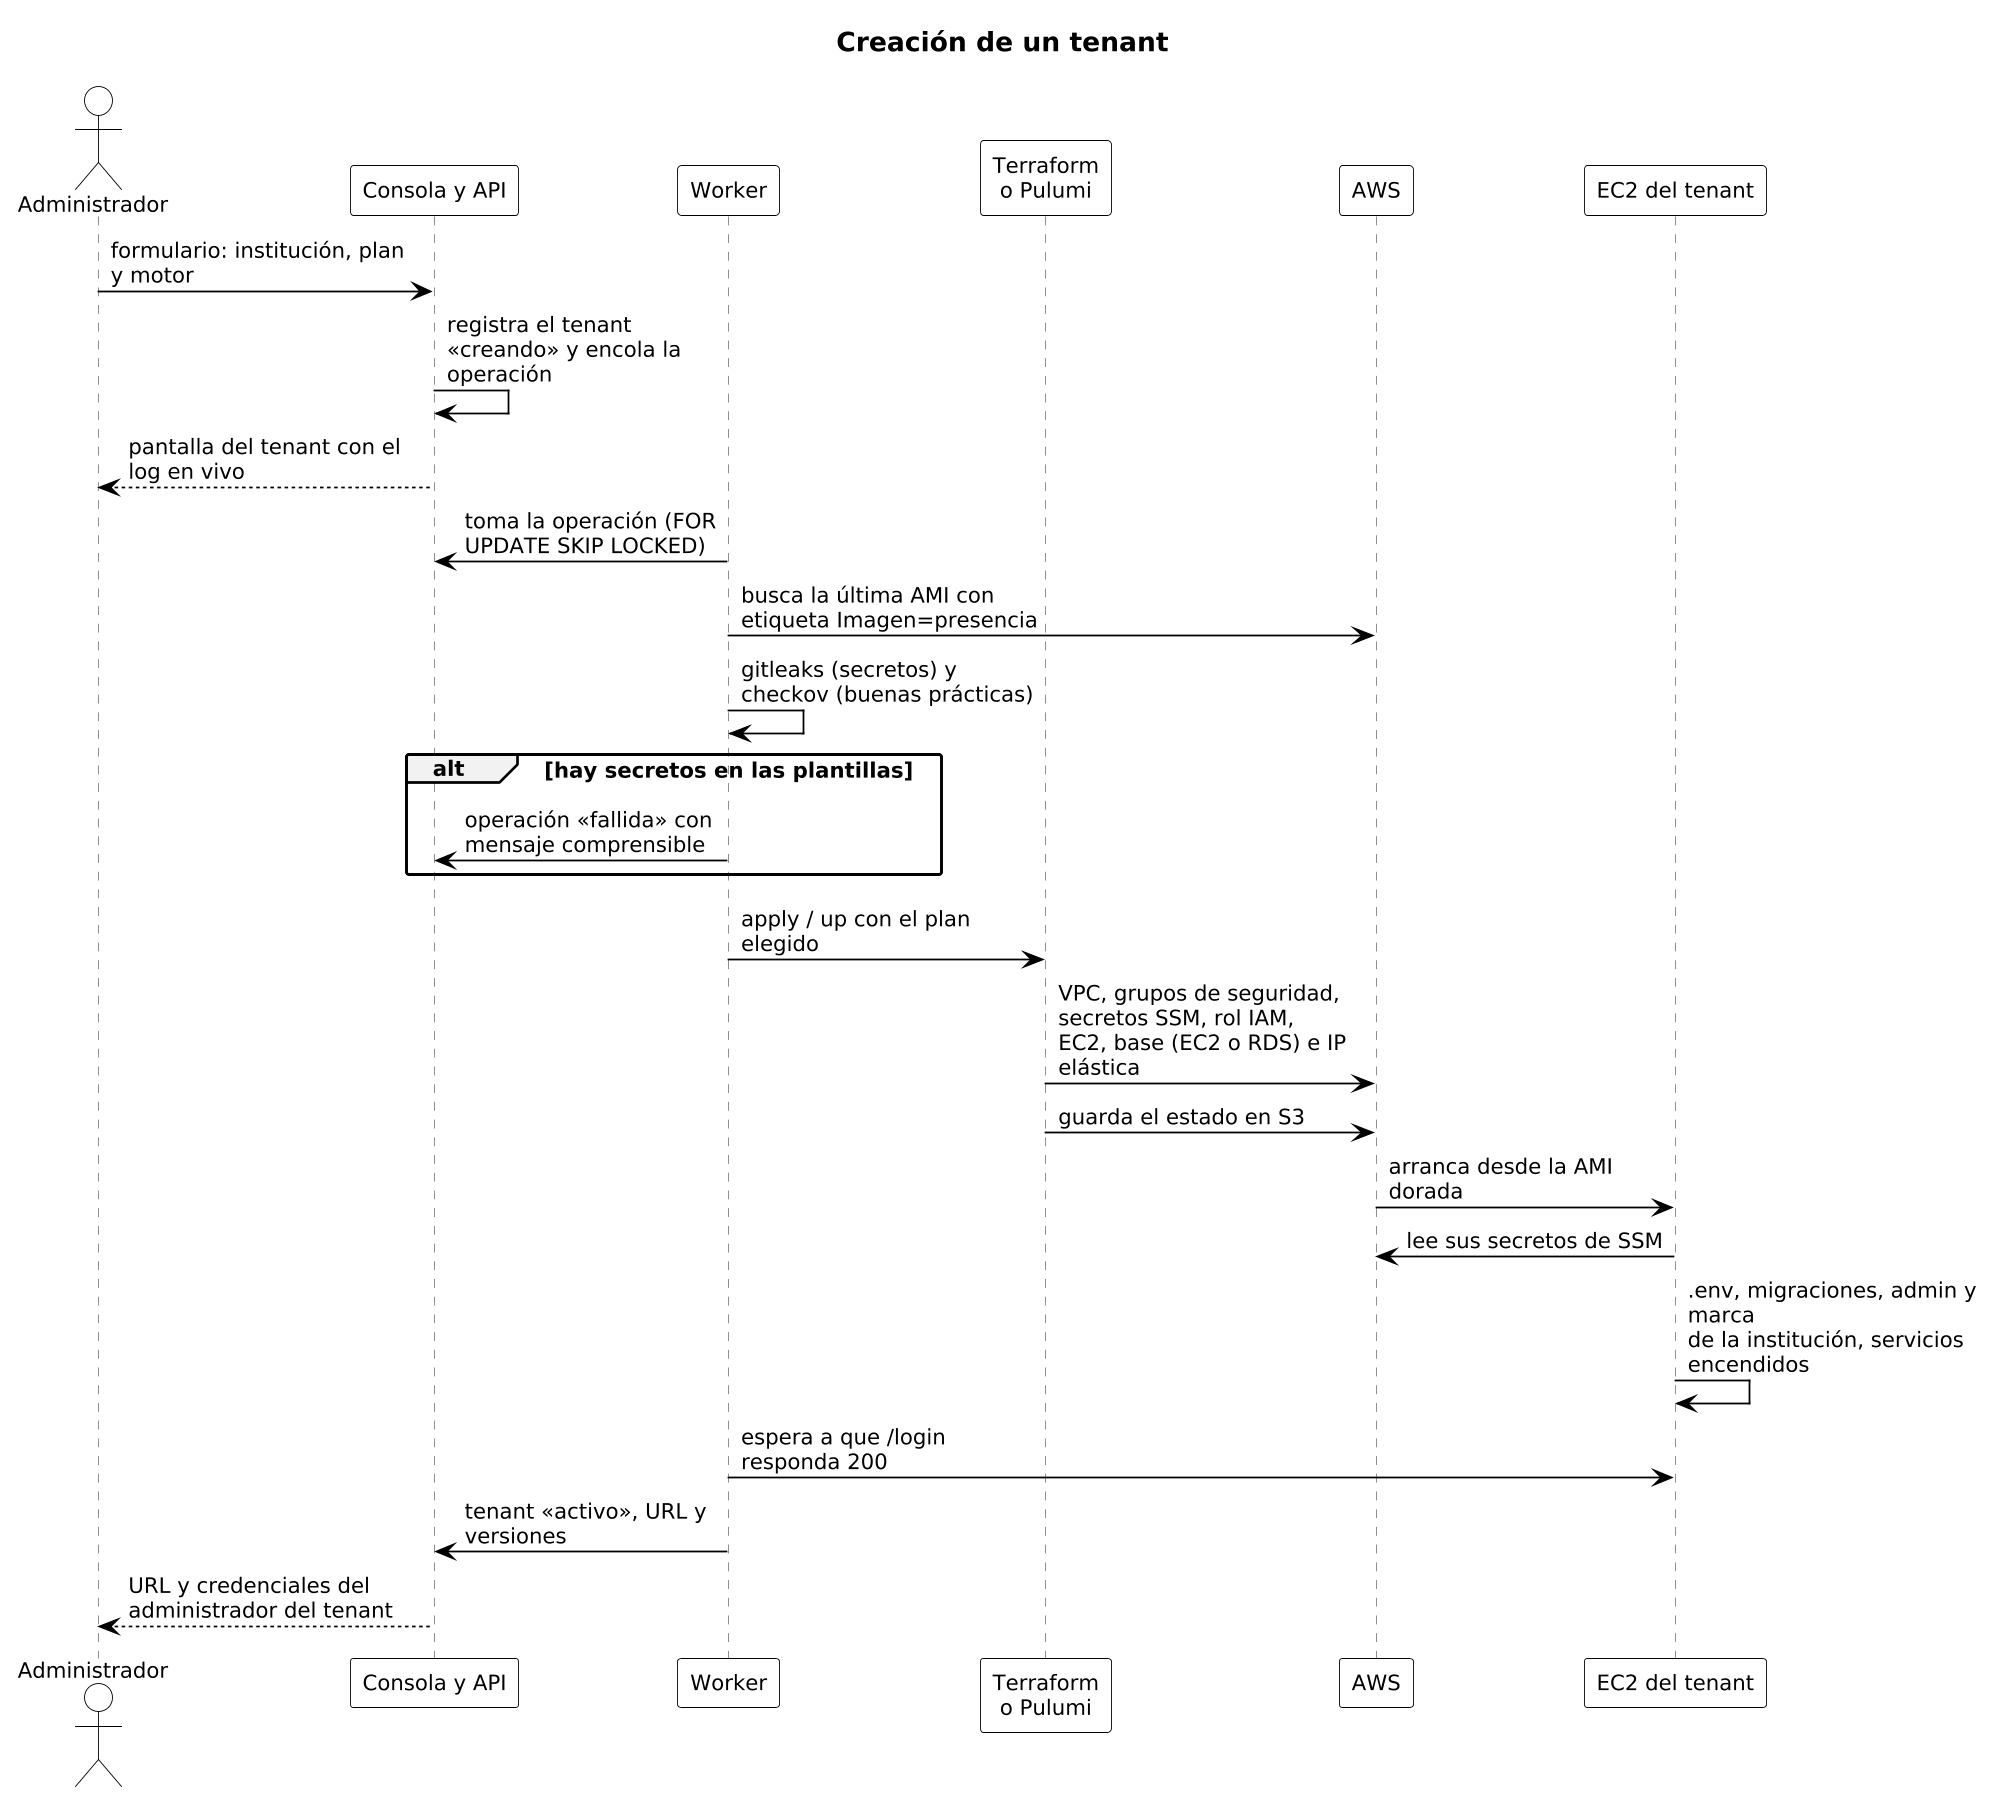

The diagram above was rendered by PlantUML. Its source (embedded in the PNG):
@startuml plataforma-secuencia-crear
skinparamlocked dpi 170
!include _tema.iuml
title Creación de un tenant
skinparam maxMessageSize 170

actor "Administrador" as admin
participant "Consola y API" as api
participant "Worker" as worker
participant "Terraform\no Pulumi" as motor
participant "AWS" as aws
participant "EC2 del tenant" as ec2

admin -> api : formulario: institución, plan y motor
api -> api : registra el tenant «creando» y encola la operación
api --> admin : pantalla del tenant con el log en vivo
worker -> api : toma la operación (FOR UPDATE SKIP LOCKED)
worker -> aws : busca la última AMI con etiqueta Imagen=presencia
worker -> worker : gitleaks (secretos) y checkov (buenas prácticas)
alt hay secretos en las plantillas
  worker -> api : operación «fallida» con mensaje comprensible
end
worker -> motor : apply / up con el plan elegido
motor -> aws : VPC, grupos de seguridad, secretos SSM, rol IAM,\nEC2, base (EC2 o RDS) e IP elástica
motor -> aws : guarda el estado en S3
aws -> ec2 : arranca desde la AMI dorada
ec2 -> aws : lee sus secretos de SSM
ec2 -> ec2 : .env, migraciones, admin y marca\nde la institución, servicios encendidos
worker -> ec2 : espera a que /login responda 200
worker -> api : tenant «activo», URL y versiones
api --> admin : URL y credenciales del administrador del tenant
@enduml